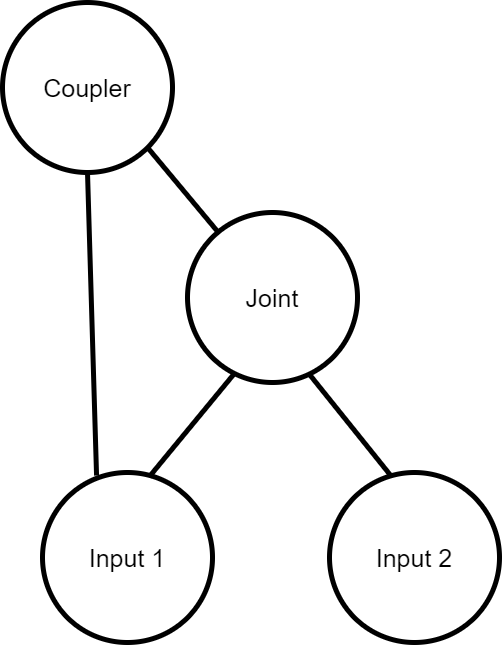

The diagram above was exported from draw.io. Its source (the exported page's mxGraphModel, read from the mxfile embedded in the PNG):
<mxGraphModel dx="1422" dy="705" grid="1" gridSize="10" guides="1" tooltips="1" connect="1" arrows="1" fold="1" page="1" pageScale="1" pageWidth="850" pageHeight="1100" math="0" shadow="0">
  <root>
    <mxCell id="0" />
    <mxCell id="1" parent="0" />
    <mxCell id="migQWLlwbbS-f3-GcVuZ-1" value="&lt;span style=&quot;font-size: 25px&quot;&gt;Joint&lt;/span&gt;" style="ellipse;whiteSpace=wrap;html=1;aspect=fixed;strokeWidth=5;" vertex="1" parent="1">
      <mxGeometry x="475" y="470" width="170" height="170" as="geometry" />
    </mxCell>
    <mxCell id="migQWLlwbbS-f3-GcVuZ-3" value="&lt;font style=&quot;font-size: 25px&quot;&gt;Input 1&lt;/font&gt;" style="ellipse;whiteSpace=wrap;html=1;aspect=fixed;strokeWidth=5;" vertex="1" parent="1">
      <mxGeometry x="330" y="730" width="170" height="170" as="geometry" />
    </mxCell>
    <mxCell id="migQWLlwbbS-f3-GcVuZ-4" value="&lt;font style=&quot;font-size: 25px&quot;&gt;Input 2&lt;/font&gt;" style="ellipse;whiteSpace=wrap;html=1;aspect=fixed;strokeWidth=5;" vertex="1" parent="1">
      <mxGeometry x="617" y="730" width="170" height="170" as="geometry" />
    </mxCell>
    <mxCell id="migQWLlwbbS-f3-GcVuZ-5" value="" style="endArrow=none;html=1;rounded=0;fontSize=25;strokeWidth=5;exitX=0.629;exitY=0.024;exitDx=0;exitDy=0;exitPerimeter=0;entryX=0.271;entryY=0.953;entryDx=0;entryDy=0;entryPerimeter=0;" edge="1" parent="1" source="migQWLlwbbS-f3-GcVuZ-3" target="migQWLlwbbS-f3-GcVuZ-1">
      <mxGeometry width="50" height="50" relative="1" as="geometry">
        <mxPoint x="439" y="690" as="sourcePoint" />
        <mxPoint x="509" y="660" as="targetPoint" />
      </mxGeometry>
    </mxCell>
    <mxCell id="migQWLlwbbS-f3-GcVuZ-6" value="" style="endArrow=none;html=1;rounded=0;fontSize=25;strokeWidth=5;exitX=0.365;exitY=0.024;exitDx=0;exitDy=0;exitPerimeter=0;entryX=0.718;entryY=0.953;entryDx=0;entryDy=0;entryPerimeter=0;" edge="1" parent="1" source="migQWLlwbbS-f3-GcVuZ-4" target="migQWLlwbbS-f3-GcVuZ-1">
      <mxGeometry width="50" height="50" relative="1" as="geometry">
        <mxPoint x="679" y="700" as="sourcePoint" />
        <mxPoint x="619" y="680" as="targetPoint" />
      </mxGeometry>
    </mxCell>
    <mxCell id="migQWLlwbbS-f3-GcVuZ-7" value="&lt;font style=&quot;font-size: 25px&quot;&gt;Coupler&lt;/font&gt;" style="ellipse;whiteSpace=wrap;html=1;aspect=fixed;strokeWidth=5;" vertex="1" parent="1">
      <mxGeometry x="290" y="260" width="170" height="170" as="geometry" />
    </mxCell>
    <mxCell id="migQWLlwbbS-f3-GcVuZ-8" value="" style="endArrow=none;html=1;rounded=0;fontSize=25;strokeWidth=5;exitX=0.318;exitY=0.018;exitDx=0;exitDy=0;exitPerimeter=0;entryX=0.5;entryY=1;entryDx=0;entryDy=0;" edge="1" parent="1" source="migQWLlwbbS-f3-GcVuZ-3" target="migQWLlwbbS-f3-GcVuZ-7">
      <mxGeometry width="50" height="50" relative="1" as="geometry">
        <mxPoint x="290.00000000000006" y="632.0699999999999" as="sourcePoint" />
        <mxPoint x="374.13999999999993" y="530" as="targetPoint" />
      </mxGeometry>
    </mxCell>
    <mxCell id="migQWLlwbbS-f3-GcVuZ-9" value="" style="endArrow=none;html=1;rounded=0;fontSize=25;strokeWidth=5;entryX=1;entryY=1;entryDx=0;entryDy=0;" edge="1" parent="1" source="migQWLlwbbS-f3-GcVuZ-1" target="migQWLlwbbS-f3-GcVuZ-7">
      <mxGeometry width="50" height="50" relative="1" as="geometry">
        <mxPoint x="341.00000000000006" y="652.0699999999999" as="sourcePoint" />
        <mxPoint x="425.13999999999993" y="550" as="targetPoint" />
      </mxGeometry>
    </mxCell>
  </root>
</mxGraphModel>